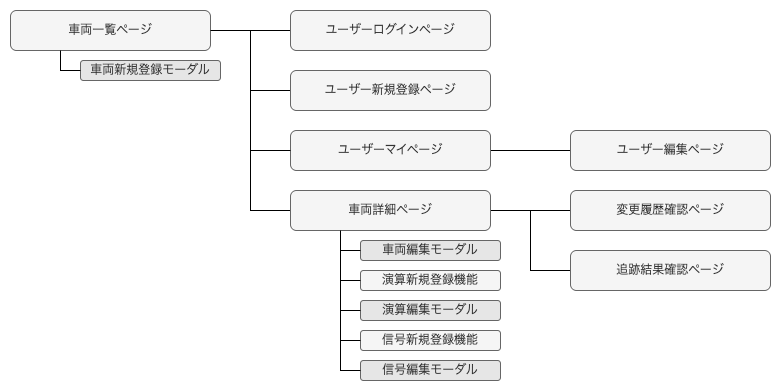

The diagram above was exported from draw.io. Its source (the exported page's mxGraphModel, read from the mxfile embedded in the PNG):
<mxGraphModel dx="908" dy="973" grid="1" gridSize="10" guides="1" tooltips="1" connect="1" arrows="1" fold="1" page="1" pageScale="1" pageWidth="850" pageHeight="1100" math="0" shadow="0">
  <root>
    <mxCell id="0" />
    <mxCell id="1" parent="0" />
    <mxCell id="29" value="" style="whiteSpace=wrap;html=1;fontSize=16;strokeColor=none;" vertex="1" parent="1">
      <mxGeometry x="30" y="30" width="780" height="390" as="geometry" />
    </mxCell>
    <mxCell id="15" style="edgeStyle=none;html=1;rounded=0;curved=0;endArrow=none;endFill=0;" parent="1" source="2" target="3" edge="1">
      <mxGeometry relative="1" as="geometry" />
    </mxCell>
    <mxCell id="16" style="edgeStyle=none;html=1;entryX=0;entryY=0.5;entryDx=0;entryDy=0;exitX=1;exitY=0.5;exitDx=0;exitDy=0;rounded=0;curved=0;endArrow=none;endFill=0;" parent="1" source="2" target="4" edge="1">
      <mxGeometry relative="1" as="geometry">
        <Array as="points">
          <mxPoint x="280" y="60" />
          <mxPoint x="280" y="120" />
        </Array>
      </mxGeometry>
    </mxCell>
    <mxCell id="18" style="edgeStyle=none;html=1;entryX=0;entryY=0.5;entryDx=0;entryDy=0;exitX=1;exitY=0.5;exitDx=0;exitDy=0;rounded=0;curved=0;endArrow=none;endFill=0;" parent="1" source="2" target="7" edge="1">
      <mxGeometry relative="1" as="geometry">
        <Array as="points">
          <mxPoint x="280" y="60" />
          <mxPoint x="280" y="240" />
        </Array>
      </mxGeometry>
    </mxCell>
    <mxCell id="2" value="車両一覧ページ" style="whiteSpace=wrap;html=1;fillColor=#f5f5f5;strokeColor=#666666;rounded=1;fontColor=#333333;" parent="1" vertex="1">
      <mxGeometry x="40" y="40" width="200" height="40" as="geometry" />
    </mxCell>
    <mxCell id="3" value="ユーザーログインページ" style="whiteSpace=wrap;html=1;fillColor=#f5f5f5;strokeColor=#666666;rounded=1;fontColor=#333333;" parent="1" vertex="1">
      <mxGeometry x="320" y="40" width="200" height="40" as="geometry" />
    </mxCell>
    <mxCell id="4" value="ユーザー新規登録ページ" style="whiteSpace=wrap;html=1;fillColor=#f5f5f5;strokeColor=#666666;rounded=1;fontColor=#333333;" parent="1" vertex="1">
      <mxGeometry x="320" y="100" width="200" height="40" as="geometry" />
    </mxCell>
    <mxCell id="28" style="edgeStyle=none;html=1;exitX=1;exitY=0.5;exitDx=0;exitDy=0;endArrow=none;endFill=0;rounded=0;curved=0;" parent="1" source="5" target="27" edge="1">
      <mxGeometry relative="1" as="geometry" />
    </mxCell>
    <mxCell id="5" value="ユーザーマイページ" style="whiteSpace=wrap;html=1;fillColor=#f5f5f5;strokeColor=#666666;rounded=1;fontColor=#333333;" parent="1" vertex="1">
      <mxGeometry x="320" y="160" width="200" height="40" as="geometry" />
    </mxCell>
    <mxCell id="6" value="車両新規登録モーダル" style="whiteSpace=wrap;html=1;fillColor=#E6E6E6;strokeColor=#666666;rounded=1;fontColor=#333333;gradientColor=none;" parent="1" vertex="1">
      <mxGeometry x="110" y="90" width="140" height="20" as="geometry" />
    </mxCell>
    <mxCell id="19" style="edgeStyle=none;html=1;exitX=1;exitY=0.5;exitDx=0;exitDy=0;entryX=0;entryY=0.5;entryDx=0;entryDy=0;rounded=0;curved=0;endArrow=none;endFill=0;" parent="1" source="7" target="13" edge="1">
      <mxGeometry relative="1" as="geometry" />
    </mxCell>
    <mxCell id="20" style="edgeStyle=none;html=1;entryX=0;entryY=0.5;entryDx=0;entryDy=0;exitX=1;exitY=0.5;exitDx=0;exitDy=0;endArrow=none;endFill=0;rounded=0;curved=0;" parent="1" source="7" target="14" edge="1">
      <mxGeometry relative="1" as="geometry">
        <Array as="points">
          <mxPoint x="560" y="240" />
          <mxPoint x="560" y="300" />
        </Array>
      </mxGeometry>
    </mxCell>
    <mxCell id="7" value="車両詳細ページ" style="whiteSpace=wrap;html=1;fillColor=#f5f5f5;strokeColor=#666666;rounded=1;fontColor=#333333;" parent="1" vertex="1">
      <mxGeometry x="320" y="220" width="200" height="40" as="geometry" />
    </mxCell>
    <mxCell id="8" value="車両編集モーダル" style="whiteSpace=wrap;html=1;fillColor=#E6E6E6;strokeColor=#666666;rounded=1;fontColor=#333333;gradientColor=none;" parent="1" vertex="1">
      <mxGeometry x="390" y="270" width="140" height="20" as="geometry" />
    </mxCell>
    <mxCell id="9" value="演算編集モーダル" style="whiteSpace=wrap;html=1;fillColor=#E6E6E6;strokeColor=#666666;rounded=1;fontColor=#333333;gradientColor=none;" parent="1" vertex="1">
      <mxGeometry x="390" y="330" width="140" height="20" as="geometry" />
    </mxCell>
    <mxCell id="10" value="信号新規登録機能" style="whiteSpace=wrap;html=1;fillColor=#f5f5f5;strokeColor=#666666;rounded=1;fontColor=#333333;" parent="1" vertex="1">
      <mxGeometry x="390" y="360" width="140" height="20" as="geometry" />
    </mxCell>
    <mxCell id="11" value="演算新規登録機能" style="whiteSpace=wrap;html=1;fillColor=#f5f5f5;strokeColor=#666666;rounded=1;fontColor=#333333;" parent="1" vertex="1">
      <mxGeometry x="390" y="300" width="140" height="20" as="geometry" />
    </mxCell>
    <mxCell id="12" value="信号編集モーダル" style="whiteSpace=wrap;html=1;fillColor=#E6E6E6;strokeColor=#666666;rounded=1;fontColor=#333333;gradientColor=none;" parent="1" vertex="1">
      <mxGeometry x="390" y="390" width="140" height="20" as="geometry" />
    </mxCell>
    <mxCell id="13" value="変更履歴確認ページ" style="whiteSpace=wrap;html=1;fillColor=#f5f5f5;strokeColor=#666666;rounded=1;fontColor=#333333;" parent="1" vertex="1">
      <mxGeometry x="600" y="220" width="200" height="40" as="geometry" />
    </mxCell>
    <mxCell id="14" value="追跡結果確認ページ" style="whiteSpace=wrap;html=1;fillColor=#f5f5f5;strokeColor=#666666;rounded=1;fontColor=#333333;" parent="1" vertex="1">
      <mxGeometry x="600" y="280" width="200" height="40" as="geometry" />
    </mxCell>
    <mxCell id="17" style="edgeStyle=none;html=1;entryX=0;entryY=0.5;entryDx=0;entryDy=0;exitX=1;exitY=0.5;exitDx=0;exitDy=0;rounded=0;curved=0;endArrow=none;endFill=0;" parent="1" source="2" target="5" edge="1">
      <mxGeometry relative="1" as="geometry">
        <mxPoint x="250" y="70" as="sourcePoint" />
        <mxPoint x="330" y="130" as="targetPoint" />
        <Array as="points">
          <mxPoint x="280" y="60" />
          <mxPoint x="280" y="180" />
        </Array>
      </mxGeometry>
    </mxCell>
    <mxCell id="21" style="edgeStyle=none;html=1;entryX=0;entryY=0.5;entryDx=0;entryDy=0;exitX=0.25;exitY=1;exitDx=0;exitDy=0;rounded=0;curved=0;endArrow=none;endFill=0;" parent="1" source="2" target="6" edge="1">
      <mxGeometry relative="1" as="geometry">
        <mxPoint x="250" y="70" as="sourcePoint" />
        <mxPoint x="330" y="130" as="targetPoint" />
        <Array as="points">
          <mxPoint x="90" y="100" />
        </Array>
      </mxGeometry>
    </mxCell>
    <mxCell id="22" style="edgeStyle=none;html=1;entryX=0;entryY=0.5;entryDx=0;entryDy=0;rounded=0;curved=0;endArrow=none;endFill=0;exitX=0.25;exitY=1;exitDx=0;exitDy=0;" parent="1" source="7" target="8" edge="1">
      <mxGeometry relative="1" as="geometry">
        <mxPoint x="360" y="260" as="sourcePoint" />
        <mxPoint x="330" y="250" as="targetPoint" />
        <Array as="points">
          <mxPoint x="370" y="280" />
        </Array>
      </mxGeometry>
    </mxCell>
    <mxCell id="23" style="edgeStyle=none;html=1;entryX=0;entryY=0.5;entryDx=0;entryDy=0;rounded=0;curved=0;endArrow=none;endFill=0;exitX=0.25;exitY=1;exitDx=0;exitDy=0;" parent="1" source="7" target="11" edge="1">
      <mxGeometry relative="1" as="geometry">
        <mxPoint x="380" y="270" as="sourcePoint" />
        <mxPoint x="400" y="290" as="targetPoint" />
        <Array as="points">
          <mxPoint x="370" y="310" />
        </Array>
      </mxGeometry>
    </mxCell>
    <mxCell id="24" style="edgeStyle=none;html=1;entryX=0;entryY=0.5;entryDx=0;entryDy=0;rounded=0;curved=0;endArrow=none;endFill=0;exitX=0.25;exitY=1;exitDx=0;exitDy=0;" parent="1" source="7" target="9" edge="1">
      <mxGeometry relative="1" as="geometry">
        <mxPoint x="380" y="270" as="sourcePoint" />
        <mxPoint x="400" y="320" as="targetPoint" />
        <Array as="points">
          <mxPoint x="370" y="340" />
        </Array>
      </mxGeometry>
    </mxCell>
    <mxCell id="25" style="edgeStyle=none;html=1;entryX=0;entryY=0.5;entryDx=0;entryDy=0;rounded=0;curved=0;endArrow=none;endFill=0;exitX=0.25;exitY=1;exitDx=0;exitDy=0;" parent="1" source="7" target="10" edge="1">
      <mxGeometry relative="1" as="geometry">
        <mxPoint x="380" y="270" as="sourcePoint" />
        <mxPoint x="400" y="350" as="targetPoint" />
        <Array as="points">
          <mxPoint x="370" y="370" />
        </Array>
      </mxGeometry>
    </mxCell>
    <mxCell id="26" style="edgeStyle=none;html=1;entryX=0;entryY=0.5;entryDx=0;entryDy=0;rounded=0;curved=0;endArrow=none;endFill=0;exitX=0.25;exitY=1;exitDx=0;exitDy=0;" parent="1" source="7" target="12" edge="1">
      <mxGeometry relative="1" as="geometry">
        <mxPoint x="380" y="270" as="sourcePoint" />
        <mxPoint x="400" y="380" as="targetPoint" />
        <Array as="points">
          <mxPoint x="370" y="400" />
        </Array>
      </mxGeometry>
    </mxCell>
    <mxCell id="27" value="ユーザー編集ページ" style="whiteSpace=wrap;html=1;fillColor=#f5f5f5;strokeColor=#666666;rounded=1;fontColor=#333333;" parent="1" vertex="1">
      <mxGeometry x="600" y="160" width="200" height="40" as="geometry" />
    </mxCell>
  </root>
</mxGraphModel>